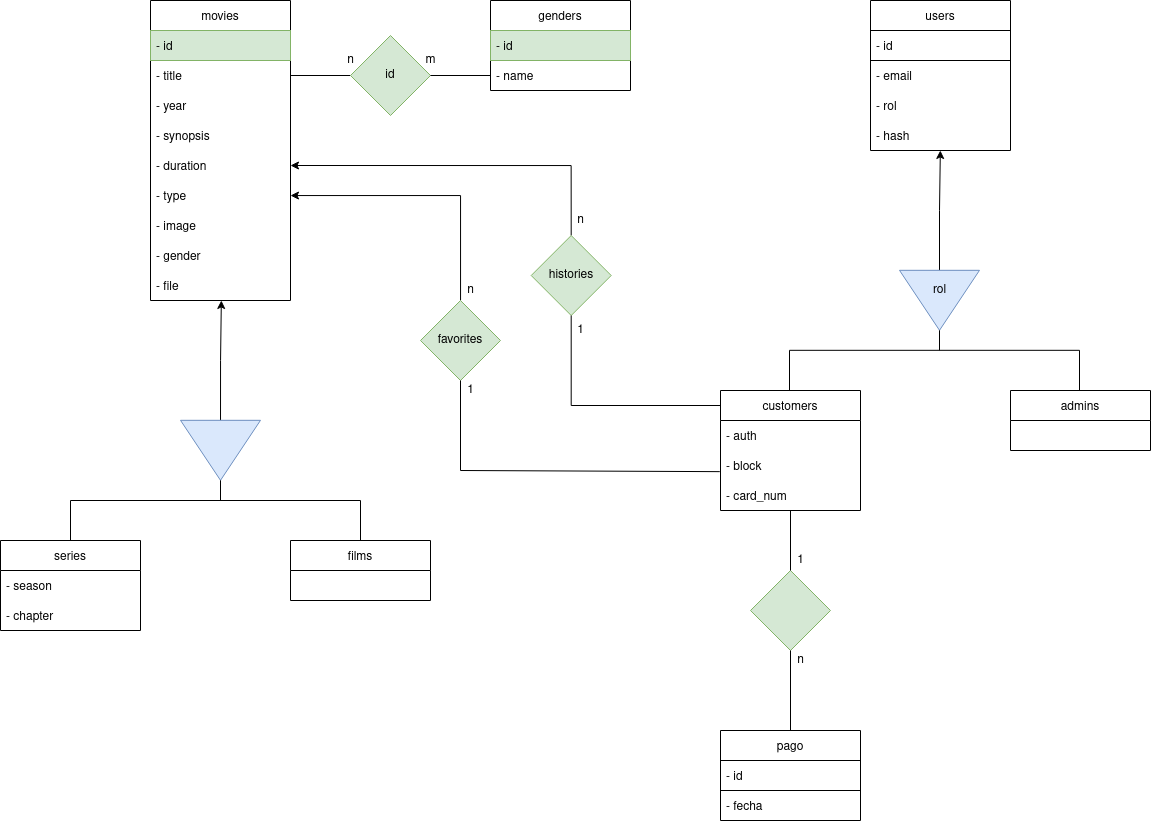

The diagram above was exported from draw.io. Its source (the exported page's mxGraphModel, read from the mxfile embedded in the PNG):
<mxGraphModel dx="1673" dy="902" grid="1" gridSize="10" guides="1" tooltips="1" connect="1" arrows="1" fold="1" page="1" pageScale="1" pageWidth="2339" pageHeight="3300" background="none" math="0" shadow="0">
  <root>
    <mxCell id="0" />
    <mxCell id="1" parent="0" />
    <mxCell id="61eeoMdoJfZcxGq__4ND-32" value="movies" style="swimlane;fontStyle=0;childLayout=stackLayout;horizontal=1;startSize=30;horizontalStack=0;resizeParent=1;resizeParentMax=0;resizeLast=0;collapsible=1;marginBottom=0;" parent="1" vertex="1">
      <mxGeometry x="240" y="140" width="140" height="300" as="geometry" />
    </mxCell>
    <mxCell id="61eeoMdoJfZcxGq__4ND-34" value="- id" style="text;strokeColor=#82b366;fillColor=#d5e8d4;align=left;verticalAlign=middle;spacingLeft=4;spacingRight=4;overflow=hidden;points=[[0,0.5],[1,0.5]];portConstraint=eastwest;rotatable=0;" parent="61eeoMdoJfZcxGq__4ND-32" vertex="1">
      <mxGeometry y="30" width="140" height="30" as="geometry" />
    </mxCell>
    <mxCell id="61eeoMdoJfZcxGq__4ND-37" value="- title" style="text;strokeColor=none;fillColor=none;align=left;verticalAlign=middle;spacingLeft=4;spacingRight=4;overflow=hidden;points=[[0,0.5],[1,0.5]];portConstraint=eastwest;rotatable=0;" parent="61eeoMdoJfZcxGq__4ND-32" vertex="1">
      <mxGeometry y="60" width="140" height="30" as="geometry" />
    </mxCell>
    <mxCell id="61eeoMdoJfZcxGq__4ND-38" value="- year" style="text;strokeColor=none;fillColor=none;align=left;verticalAlign=middle;spacingLeft=4;spacingRight=4;overflow=hidden;points=[[0,0.5],[1,0.5]];portConstraint=eastwest;rotatable=0;" parent="61eeoMdoJfZcxGq__4ND-32" vertex="1">
      <mxGeometry y="90" width="140" height="30" as="geometry" />
    </mxCell>
    <mxCell id="61eeoMdoJfZcxGq__4ND-39" value="- synopsis" style="text;strokeColor=none;fillColor=none;align=left;verticalAlign=middle;spacingLeft=4;spacingRight=4;overflow=hidden;points=[[0,0.5],[1,0.5]];portConstraint=eastwest;rotatable=0;" parent="61eeoMdoJfZcxGq__4ND-32" vertex="1">
      <mxGeometry y="120" width="140" height="30" as="geometry" />
    </mxCell>
    <mxCell id="61eeoMdoJfZcxGq__4ND-40" value="- duration" style="text;strokeColor=none;fillColor=none;align=left;verticalAlign=middle;spacingLeft=4;spacingRight=4;overflow=hidden;points=[[0,0.5],[1,0.5]];portConstraint=eastwest;rotatable=0;" parent="61eeoMdoJfZcxGq__4ND-32" vertex="1">
      <mxGeometry y="150" width="140" height="30" as="geometry" />
    </mxCell>
    <mxCell id="61eeoMdoJfZcxGq__4ND-43" value="- type" style="text;strokeColor=none;fillColor=none;align=left;verticalAlign=middle;spacingLeft=4;spacingRight=4;overflow=hidden;points=[[0,0.5],[1,0.5]];portConstraint=eastwest;rotatable=0;" parent="61eeoMdoJfZcxGq__4ND-32" vertex="1">
      <mxGeometry y="180" width="140" height="30" as="geometry" />
    </mxCell>
    <mxCell id="61eeoMdoJfZcxGq__4ND-42" value="- image" style="text;strokeColor=none;fillColor=none;align=left;verticalAlign=middle;spacingLeft=4;spacingRight=4;overflow=hidden;points=[[0,0.5],[1,0.5]];portConstraint=eastwest;rotatable=0;" parent="61eeoMdoJfZcxGq__4ND-32" vertex="1">
      <mxGeometry y="210" width="140" height="30" as="geometry" />
    </mxCell>
    <mxCell id="61eeoMdoJfZcxGq__4ND-41" value="- gender" style="text;strokeColor=none;fillColor=none;align=left;verticalAlign=middle;spacingLeft=4;spacingRight=4;overflow=hidden;points=[[0,0.5],[1,0.5]];portConstraint=eastwest;rotatable=0;" parent="61eeoMdoJfZcxGq__4ND-32" vertex="1">
      <mxGeometry y="240" width="140" height="30" as="geometry" />
    </mxCell>
    <mxCell id="61eeoMdoJfZcxGq__4ND-44" value="- file" style="text;strokeColor=none;fillColor=none;align=left;verticalAlign=middle;spacingLeft=4;spacingRight=4;overflow=hidden;points=[[0,0.5],[1,0.5]];portConstraint=eastwest;rotatable=0;" parent="61eeoMdoJfZcxGq__4ND-32" vertex="1">
      <mxGeometry y="270" width="140" height="30" as="geometry" />
    </mxCell>
    <mxCell id="61eeoMdoJfZcxGq__4ND-48" value="" style="endArrow=none;html=1;rounded=0;" parent="1" edge="1">
      <mxGeometry width="50" height="50" relative="1" as="geometry">
        <mxPoint x="160" y="640" as="sourcePoint" />
        <mxPoint x="450" y="640" as="targetPoint" />
      </mxGeometry>
    </mxCell>
    <mxCell id="61eeoMdoJfZcxGq__4ND-51" value="" style="endArrow=none;html=1;rounded=0;exitX=1;exitY=0.5;exitDx=0;exitDy=0;" parent="1" edge="1">
      <mxGeometry width="50" height="50" relative="1" as="geometry">
        <mxPoint x="880" y="829.8200000000002" as="sourcePoint" />
        <mxPoint x="880" y="849.8199999999999" as="targetPoint" />
      </mxGeometry>
    </mxCell>
    <mxCell id="61eeoMdoJfZcxGq__4ND-52" value="" style="endArrow=none;html=1;rounded=0;" parent="1" edge="1">
      <mxGeometry width="50" height="50" relative="1" as="geometry">
        <mxPoint x="160" y="680" as="sourcePoint" />
        <mxPoint x="160" y="640" as="targetPoint" />
      </mxGeometry>
    </mxCell>
    <mxCell id="61eeoMdoJfZcxGq__4ND-53" value="" style="endArrow=none;html=1;rounded=0;" parent="1" edge="1">
      <mxGeometry width="50" height="50" relative="1" as="geometry">
        <mxPoint x="450" y="680" as="sourcePoint" />
        <mxPoint x="450" y="640" as="targetPoint" />
      </mxGeometry>
    </mxCell>
    <mxCell id="61eeoMdoJfZcxGq__4ND-54" value="series" style="swimlane;fontStyle=0;childLayout=stackLayout;horizontal=1;startSize=30;horizontalStack=0;resizeParent=1;resizeParentMax=0;resizeLast=0;collapsible=1;marginBottom=0;" parent="1" vertex="1">
      <mxGeometry x="90" y="680" width="140" height="90" as="geometry" />
    </mxCell>
    <mxCell id="61eeoMdoJfZcxGq__4ND-56" value="- season" style="text;strokeColor=none;fillColor=none;align=left;verticalAlign=middle;spacingLeft=4;spacingRight=4;overflow=hidden;points=[[0,0.5],[1,0.5]];portConstraint=eastwest;rotatable=0;" parent="61eeoMdoJfZcxGq__4ND-54" vertex="1">
      <mxGeometry y="30" width="140" height="30" as="geometry" />
    </mxCell>
    <mxCell id="61eeoMdoJfZcxGq__4ND-57" value="- chapter" style="text;strokeColor=none;fillColor=none;align=left;verticalAlign=middle;spacingLeft=4;spacingRight=4;overflow=hidden;points=[[0,0.5],[1,0.5]];portConstraint=eastwest;rotatable=0;" parent="61eeoMdoJfZcxGq__4ND-54" vertex="1">
      <mxGeometry y="60" width="140" height="30" as="geometry" />
    </mxCell>
    <mxCell id="61eeoMdoJfZcxGq__4ND-58" value="films" style="swimlane;fontStyle=0;childLayout=stackLayout;horizontal=1;startSize=30;horizontalStack=0;resizeParent=1;resizeParentMax=0;resizeLast=0;collapsible=1;marginBottom=0;" parent="1" vertex="1">
      <mxGeometry x="380" y="680" width="140" height="60" as="geometry" />
    </mxCell>
    <mxCell id="61eeoMdoJfZcxGq__4ND-63" value="users" style="swimlane;fontStyle=0;childLayout=stackLayout;horizontal=1;startSize=30;horizontalStack=0;resizeParent=1;resizeParentMax=0;resizeLast=0;collapsible=1;marginBottom=0;strokeColor=default;" parent="1" vertex="1">
      <mxGeometry x="960" y="140" width="140" height="150" as="geometry" />
    </mxCell>
    <mxCell id="61eeoMdoJfZcxGq__4ND-64" value="- id" style="text;strokeColor=default;fillColor=none;align=left;verticalAlign=middle;spacingLeft=4;spacingRight=4;overflow=hidden;points=[[0,0.5],[1,0.5]];portConstraint=eastwest;rotatable=0;" parent="61eeoMdoJfZcxGq__4ND-63" vertex="1">
      <mxGeometry y="30" width="140" height="30" as="geometry" />
    </mxCell>
    <mxCell id="61eeoMdoJfZcxGq__4ND-65" value="- email" style="text;strokeColor=none;fillColor=none;align=left;verticalAlign=middle;spacingLeft=4;spacingRight=4;overflow=hidden;points=[[0,0.5],[1,0.5]];portConstraint=eastwest;rotatable=0;" parent="61eeoMdoJfZcxGq__4ND-63" vertex="1">
      <mxGeometry y="60" width="140" height="30" as="geometry" />
    </mxCell>
    <mxCell id="61eeoMdoJfZcxGq__4ND-66" value="- rol" style="text;strokeColor=none;fillColor=none;align=left;verticalAlign=middle;spacingLeft=4;spacingRight=4;overflow=hidden;points=[[0,0.5],[1,0.5]];portConstraint=eastwest;rotatable=0;" parent="61eeoMdoJfZcxGq__4ND-63" vertex="1">
      <mxGeometry y="90" width="140" height="30" as="geometry" />
    </mxCell>
    <mxCell id="61eeoMdoJfZcxGq__4ND-67" value="- hash" style="text;strokeColor=none;fillColor=none;align=left;verticalAlign=middle;spacingLeft=4;spacingRight=4;overflow=hidden;points=[[0,0.5],[1,0.5]];portConstraint=eastwest;rotatable=0;" parent="61eeoMdoJfZcxGq__4ND-63" vertex="1">
      <mxGeometry y="120" width="140" height="30" as="geometry" />
    </mxCell>
    <mxCell id="61eeoMdoJfZcxGq__4ND-68" value="" style="edgeStyle=orthogonalEdgeStyle;rounded=0;orthogonalLoop=1;jettySize=auto;html=1;entryX=0.506;entryY=1.006;entryDx=0;entryDy=0;entryPerimeter=0;" parent="1" source="61eeoMdoJfZcxGq__4ND-69" edge="1">
      <mxGeometry relative="1" as="geometry">
        <mxPoint x="1029.84" y="290.00000000000006" as="targetPoint" />
      </mxGeometry>
    </mxCell>
    <mxCell id="61eeoMdoJfZcxGq__4ND-69" value="" style="triangle;whiteSpace=wrap;html=1;rotation=90;fillColor=#dae8fc;strokeColor=#6c8ebf;" parent="1" vertex="1">
      <mxGeometry x="999" y="399.82" width="60" height="80" as="geometry" />
    </mxCell>
    <mxCell id="61eeoMdoJfZcxGq__4ND-70" value="" style="endArrow=none;html=1;rounded=0;" parent="1" edge="1">
      <mxGeometry width="50" height="50" relative="1" as="geometry">
        <mxPoint x="879" y="489.82" as="sourcePoint" />
        <mxPoint x="1169" y="489.82" as="targetPoint" />
      </mxGeometry>
    </mxCell>
    <mxCell id="61eeoMdoJfZcxGq__4ND-71" value="" style="endArrow=none;html=1;rounded=0;exitX=1;exitY=0.5;exitDx=0;exitDy=0;" parent="1" source="61eeoMdoJfZcxGq__4ND-69" edge="1">
      <mxGeometry width="50" height="50" relative="1" as="geometry">
        <mxPoint x="1099" y="339.82" as="sourcePoint" />
        <mxPoint x="1029" y="489.82" as="targetPoint" />
      </mxGeometry>
    </mxCell>
    <mxCell id="61eeoMdoJfZcxGq__4ND-72" value="" style="endArrow=none;html=1;rounded=0;" parent="1" edge="1">
      <mxGeometry width="50" height="50" relative="1" as="geometry">
        <mxPoint x="879" y="529.8199999999999" as="sourcePoint" />
        <mxPoint x="879" y="489.82" as="targetPoint" />
      </mxGeometry>
    </mxCell>
    <mxCell id="61eeoMdoJfZcxGq__4ND-73" value="" style="endArrow=none;html=1;rounded=0;" parent="1" edge="1">
      <mxGeometry width="50" height="50" relative="1" as="geometry">
        <mxPoint x="1169" y="529.8199999999999" as="sourcePoint" />
        <mxPoint x="1169" y="489.82" as="targetPoint" />
      </mxGeometry>
    </mxCell>
    <mxCell id="61eeoMdoJfZcxGq__4ND-74" value="customers" style="swimlane;fontStyle=0;childLayout=stackLayout;horizontal=1;startSize=30;horizontalStack=0;resizeParent=1;resizeParentMax=0;resizeLast=0;collapsible=1;marginBottom=0;strokeColor=default;" parent="1" vertex="1">
      <mxGeometry x="810" y="530" width="140" height="120" as="geometry" />
    </mxCell>
    <mxCell id="61eeoMdoJfZcxGq__4ND-75" value="- auth" style="text;strokeColor=none;fillColor=none;align=left;verticalAlign=middle;spacingLeft=4;spacingRight=4;overflow=hidden;points=[[0,0.5],[1,0.5]];portConstraint=eastwest;rotatable=0;" parent="61eeoMdoJfZcxGq__4ND-74" vertex="1">
      <mxGeometry y="30" width="140" height="30" as="geometry" />
    </mxCell>
    <mxCell id="61eeoMdoJfZcxGq__4ND-76" value="- block" style="text;strokeColor=none;fillColor=none;align=left;verticalAlign=middle;spacingLeft=4;spacingRight=4;overflow=hidden;points=[[0,0.5],[1,0.5]];portConstraint=eastwest;rotatable=0;" parent="61eeoMdoJfZcxGq__4ND-74" vertex="1">
      <mxGeometry y="60" width="140" height="30" as="geometry" />
    </mxCell>
    <mxCell id="61eeoMdoJfZcxGq__4ND-77" value="- card_num" style="text;strokeColor=none;fillColor=none;align=left;verticalAlign=middle;spacingLeft=4;spacingRight=4;overflow=hidden;points=[[0,0.5],[1,0.5]];portConstraint=eastwest;rotatable=0;" parent="61eeoMdoJfZcxGq__4ND-74" vertex="1">
      <mxGeometry y="90" width="140" height="30" as="geometry" />
    </mxCell>
    <mxCell id="61eeoMdoJfZcxGq__4ND-78" value="admins" style="swimlane;fontStyle=0;childLayout=stackLayout;horizontal=1;startSize=30;horizontalStack=0;resizeParent=1;resizeParentMax=0;resizeLast=0;collapsible=1;marginBottom=0;strokeColor=default;" parent="1" vertex="1">
      <mxGeometry x="1100" y="530" width="140" height="60" as="geometry" />
    </mxCell>
    <mxCell id="61eeoMdoJfZcxGq__4ND-82" value="&lt;div&gt;rol&lt;/div&gt;" style="text;html=1;align=center;verticalAlign=middle;resizable=0;points=[];autosize=1;strokeColor=none;fillColor=none;" parent="1" vertex="1">
      <mxGeometry x="1014" y="420" width="30" height="20" as="geometry" />
    </mxCell>
    <mxCell id="61eeoMdoJfZcxGq__4ND-83" value="pago" style="swimlane;fontStyle=0;childLayout=stackLayout;horizontal=1;startSize=30;horizontalStack=0;resizeParent=1;resizeParentMax=0;resizeLast=0;collapsible=1;marginBottom=0;strokeColor=default;" parent="1" vertex="1">
      <mxGeometry x="810" y="870" width="140" height="90" as="geometry" />
    </mxCell>
    <mxCell id="61eeoMdoJfZcxGq__4ND-84" value="- id" style="text;strokeColor=default;fillColor=none;align=left;verticalAlign=middle;spacingLeft=4;spacingRight=4;overflow=hidden;points=[[0,0.5],[1,0.5]];portConstraint=eastwest;rotatable=0;" parent="61eeoMdoJfZcxGq__4ND-83" vertex="1">
      <mxGeometry y="30" width="140" height="30" as="geometry" />
    </mxCell>
    <mxCell id="61eeoMdoJfZcxGq__4ND-85" value="- fecha" style="text;strokeColor=none;fillColor=none;align=left;verticalAlign=middle;spacingLeft=4;spacingRight=4;overflow=hidden;points=[[0,0.5],[1,0.5]];portConstraint=eastwest;rotatable=0;" parent="61eeoMdoJfZcxGq__4ND-83" vertex="1">
      <mxGeometry y="60" width="140" height="30" as="geometry" />
    </mxCell>
    <mxCell id="61eeoMdoJfZcxGq__4ND-88" value="" style="rhombus;whiteSpace=wrap;html=1;strokeColor=#82b366;fillColor=#d5e8d4;" parent="1" vertex="1">
      <mxGeometry x="840" y="710" width="80" height="80" as="geometry" />
    </mxCell>
    <mxCell id="61eeoMdoJfZcxGq__4ND-90" value="" style="endArrow=none;html=1;rounded=0;entryX=0.5;entryY=0;entryDx=0;entryDy=0;exitX=0.5;exitY=1;exitDx=0;exitDy=0;" parent="1" source="61eeoMdoJfZcxGq__4ND-74" target="61eeoMdoJfZcxGq__4ND-88" edge="1">
      <mxGeometry width="50" height="50" relative="1" as="geometry">
        <mxPoint x="700" y="620" as="sourcePoint" />
        <mxPoint x="750" y="570" as="targetPoint" />
      </mxGeometry>
    </mxCell>
    <mxCell id="61eeoMdoJfZcxGq__4ND-91" value="" style="endArrow=none;html=1;rounded=0;entryX=0.5;entryY=1;entryDx=0;entryDy=0;exitX=0.5;exitY=0;exitDx=0;exitDy=0;" parent="1" source="61eeoMdoJfZcxGq__4ND-83" target="61eeoMdoJfZcxGq__4ND-88" edge="1">
      <mxGeometry width="50" height="50" relative="1" as="geometry">
        <mxPoint x="700" y="620" as="sourcePoint" />
        <mxPoint x="750" y="570" as="targetPoint" />
      </mxGeometry>
    </mxCell>
    <mxCell id="61eeoMdoJfZcxGq__4ND-99" value="" style="edgeStyle=orthogonalEdgeStyle;rounded=0;orthogonalLoop=1;jettySize=auto;html=1;entryX=0.506;entryY=1.006;entryDx=0;entryDy=0;entryPerimeter=0;" parent="1" source="61eeoMdoJfZcxGq__4ND-100" edge="1">
      <mxGeometry relative="1" as="geometry">
        <mxPoint x="310.84000000000015" y="440" as="targetPoint" />
      </mxGeometry>
    </mxCell>
    <mxCell id="61eeoMdoJfZcxGq__4ND-100" value="" style="triangle;whiteSpace=wrap;html=1;rotation=90;fillColor=#dae8fc;strokeColor=#6c8ebf;" parent="1" vertex="1">
      <mxGeometry x="280" y="549.8199999999999" width="60" height="80" as="geometry" />
    </mxCell>
    <mxCell id="61eeoMdoJfZcxGq__4ND-101" value="" style="endArrow=none;html=1;rounded=0;exitX=1;exitY=0.5;exitDx=0;exitDy=0;" parent="1" source="61eeoMdoJfZcxGq__4ND-100" edge="1">
      <mxGeometry width="50" height="50" relative="1" as="geometry">
        <mxPoint x="380" y="489.82" as="sourcePoint" />
        <mxPoint x="310" y="639.8199999999999" as="targetPoint" />
      </mxGeometry>
    </mxCell>
    <mxCell id="61eeoMdoJfZcxGq__4ND-107" value="" style="edgeStyle=orthogonalEdgeStyle;rounded=0;orthogonalLoop=1;jettySize=auto;html=1;" parent="1" source="61eeoMdoJfZcxGq__4ND-105" target="61eeoMdoJfZcxGq__4ND-43" edge="1">
      <mxGeometry relative="1" as="geometry">
        <mxPoint x="550" y="320" as="targetPoint" />
      </mxGeometry>
    </mxCell>
    <mxCell id="61eeoMdoJfZcxGq__4ND-105" value="favorites" style="rhombus;whiteSpace=wrap;html=1;strokeColor=#82b366;fillColor=#d5e8d4;" parent="1" vertex="1">
      <mxGeometry x="510" y="440" width="80" height="80" as="geometry" />
    </mxCell>
    <mxCell id="61eeoMdoJfZcxGq__4ND-109" value="" style="endArrow=none;html=1;rounded=0;entryX=0.5;entryY=1;entryDx=0;entryDy=0;" parent="1" target="61eeoMdoJfZcxGq__4ND-105" edge="1">
      <mxGeometry width="50" height="50" relative="1" as="geometry">
        <mxPoint x="550" y="610" as="sourcePoint" />
        <mxPoint x="750" y="460" as="targetPoint" />
      </mxGeometry>
    </mxCell>
    <mxCell id="61eeoMdoJfZcxGq__4ND-110" value="" style="endArrow=none;html=1;rounded=0;exitX=-0.005;exitY=0.705;exitDx=0;exitDy=0;exitPerimeter=0;" parent="1" source="61eeoMdoJfZcxGq__4ND-76" edge="1">
      <mxGeometry width="50" height="50" relative="1" as="geometry">
        <mxPoint x="640" y="570" as="sourcePoint" />
        <mxPoint x="550" y="610" as="targetPoint" />
      </mxGeometry>
    </mxCell>
    <mxCell id="61eeoMdoJfZcxGq__4ND-111" value="genders" style="swimlane;fontStyle=0;childLayout=stackLayout;horizontal=1;startSize=30;horizontalStack=0;resizeParent=1;resizeParentMax=0;resizeLast=0;collapsible=1;marginBottom=0;strokeColor=default;" parent="1" vertex="1">
      <mxGeometry x="580" y="140" width="140" height="90" as="geometry" />
    </mxCell>
    <mxCell id="61eeoMdoJfZcxGq__4ND-112" value="- id    " style="text;strokeColor=#82b366;fillColor=#d5e8d4;align=left;verticalAlign=middle;spacingLeft=4;spacingRight=4;overflow=hidden;points=[[0,0.5],[1,0.5]];portConstraint=eastwest;rotatable=0;" parent="61eeoMdoJfZcxGq__4ND-111" vertex="1">
      <mxGeometry y="30" width="140" height="30" as="geometry" />
    </mxCell>
    <mxCell id="61eeoMdoJfZcxGq__4ND-113" value="- name" style="text;strokeColor=none;fillColor=none;align=left;verticalAlign=middle;spacingLeft=4;spacingRight=4;overflow=hidden;points=[[0,0.5],[1,0.5]];portConstraint=eastwest;rotatable=0;" parent="61eeoMdoJfZcxGq__4ND-111" vertex="1">
      <mxGeometry y="60" width="140" height="30" as="geometry" />
    </mxCell>
    <mxCell id="61eeoMdoJfZcxGq__4ND-115" value="" style="endArrow=none;html=1;rounded=0;exitX=1;exitY=0.5;exitDx=0;exitDy=0;" parent="1" source="61eeoMdoJfZcxGq__4ND-37" target="61eeoMdoJfZcxGq__4ND-116" edge="1">
      <mxGeometry width="50" height="50" relative="1" as="geometry">
        <mxPoint x="370" y="510" as="sourcePoint" />
        <mxPoint x="450" y="215" as="targetPoint" />
      </mxGeometry>
    </mxCell>
    <mxCell id="61eeoMdoJfZcxGq__4ND-116" value="id" style="rhombus;whiteSpace=wrap;html=1;strokeColor=#82b366;fillColor=#d5e8d4;" parent="1" vertex="1">
      <mxGeometry x="440" y="175" width="80" height="80" as="geometry" />
    </mxCell>
    <mxCell id="61eeoMdoJfZcxGq__4ND-117" value="" style="endArrow=none;html=1;rounded=0;entryX=1;entryY=0.5;entryDx=0;entryDy=0;exitX=0;exitY=0.5;exitDx=0;exitDy=0;" parent="1" source="61eeoMdoJfZcxGq__4ND-113" target="61eeoMdoJfZcxGq__4ND-116" edge="1">
      <mxGeometry width="50" height="50" relative="1" as="geometry">
        <mxPoint x="370" y="510" as="sourcePoint" />
        <mxPoint x="420" y="460" as="targetPoint" />
      </mxGeometry>
    </mxCell>
    <mxCell id="61eeoMdoJfZcxGq__4ND-118" value="" style="edgeStyle=orthogonalEdgeStyle;rounded=0;orthogonalLoop=1;jettySize=auto;html=1;exitX=0.5;exitY=0;exitDx=0;exitDy=0;entryX=1;entryY=0.5;entryDx=0;entryDy=0;" parent="1" source="61eeoMdoJfZcxGq__4ND-119" target="61eeoMdoJfZcxGq__4ND-40" edge="1">
      <mxGeometry relative="1" as="geometry">
        <mxPoint x="450" y="270" as="targetPoint" />
      </mxGeometry>
    </mxCell>
    <mxCell id="61eeoMdoJfZcxGq__4ND-119" value="histories" style="rhombus;whiteSpace=wrap;html=1;strokeColor=#82b366;fillColor=#d5e8d4;" parent="1" vertex="1">
      <mxGeometry x="620.7" y="375" width="80" height="80" as="geometry" />
    </mxCell>
    <mxCell id="61eeoMdoJfZcxGq__4ND-120" value="" style="endArrow=none;html=1;rounded=0;entryX=0.5;entryY=1;entryDx=0;entryDy=0;" parent="1" target="61eeoMdoJfZcxGq__4ND-119" edge="1">
      <mxGeometry width="50" height="50" relative="1" as="geometry">
        <mxPoint x="660.7" y="545" as="sourcePoint" />
        <mxPoint x="860.7" y="395" as="targetPoint" />
      </mxGeometry>
    </mxCell>
    <mxCell id="61eeoMdoJfZcxGq__4ND-121" value="" style="endArrow=none;html=1;rounded=0;" parent="1" edge="1">
      <mxGeometry width="50" height="50" relative="1" as="geometry">
        <mxPoint x="810" y="545" as="sourcePoint" />
        <mxPoint x="660.7" y="545" as="targetPoint" />
      </mxGeometry>
    </mxCell>
    <mxCell id="61eeoMdoJfZcxGq__4ND-122" value="n" style="text;html=1;align=center;verticalAlign=middle;resizable=0;points=[];autosize=1;strokeColor=none;fillColor=none;" parent="1" vertex="1">
      <mxGeometry x="430" y="190" width="20" height="20" as="geometry" />
    </mxCell>
    <mxCell id="61eeoMdoJfZcxGq__4ND-123" value="m" style="text;html=1;align=center;verticalAlign=middle;resizable=0;points=[];autosize=1;strokeColor=none;fillColor=none;" parent="1" vertex="1">
      <mxGeometry x="505" y="190" width="30" height="20" as="geometry" />
    </mxCell>
    <mxCell id="61eeoMdoJfZcxGq__4ND-124" value="1" style="text;html=1;align=center;verticalAlign=middle;resizable=0;points=[];autosize=1;strokeColor=none;fillColor=none;" parent="1" vertex="1">
      <mxGeometry x="660" y="460" width="20" height="20" as="geometry" />
    </mxCell>
    <mxCell id="61eeoMdoJfZcxGq__4ND-125" value="n" style="text;html=1;align=center;verticalAlign=middle;resizable=0;points=[];autosize=1;strokeColor=none;fillColor=none;" parent="1" vertex="1">
      <mxGeometry x="660" y="350" width="20" height="20" as="geometry" />
    </mxCell>
    <mxCell id="61eeoMdoJfZcxGq__4ND-126" value="1" style="text;html=1;align=center;verticalAlign=middle;resizable=0;points=[];autosize=1;strokeColor=none;fillColor=none;" parent="1" vertex="1">
      <mxGeometry x="550" y="520" width="20" height="20" as="geometry" />
    </mxCell>
    <mxCell id="61eeoMdoJfZcxGq__4ND-127" value="n" style="text;html=1;align=center;verticalAlign=middle;resizable=0;points=[];autosize=1;strokeColor=none;fillColor=none;" parent="1" vertex="1">
      <mxGeometry x="550" y="420" width="20" height="20" as="geometry" />
    </mxCell>
    <mxCell id="61eeoMdoJfZcxGq__4ND-128" value="1" style="text;html=1;align=center;verticalAlign=middle;resizable=0;points=[];autosize=1;strokeColor=none;fillColor=none;" parent="1" vertex="1">
      <mxGeometry x="880" y="690" width="20" height="20" as="geometry" />
    </mxCell>
    <mxCell id="61eeoMdoJfZcxGq__4ND-129" value="n" style="text;html=1;align=center;verticalAlign=middle;resizable=0;points=[];autosize=1;strokeColor=none;fillColor=none;" parent="1" vertex="1">
      <mxGeometry x="880" y="790" width="20" height="20" as="geometry" />
    </mxCell>
  </root>
</mxGraphModel>